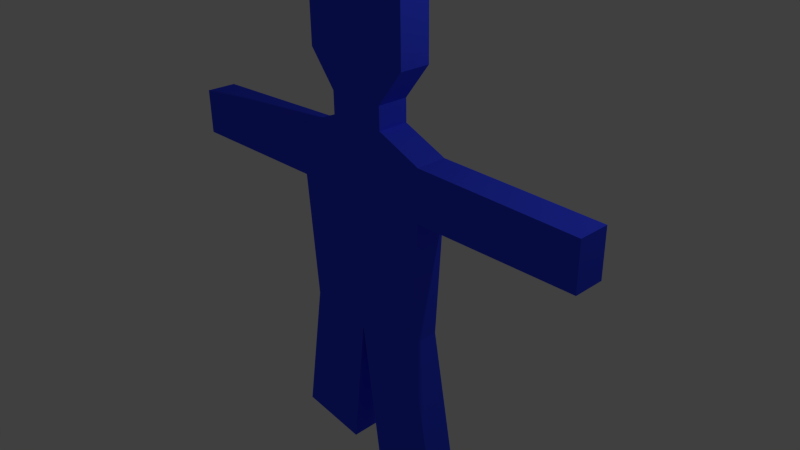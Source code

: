 # Source: blueGuy.blend  (saved by Blender 2.66.0; exported with 4.5.12 LTS)
import bpy
from mathutils import Matrix  # noqa: F401  (used for matrix-valued properties, if any)

bpy.ops.wm.read_factory_settings(use_empty=True)
scene = bpy.context.scene
scene.name = 'Scene'

# ---- collections
col_collection_1 = bpy.data.collections.new('Collection 1'); scene.collection.children.link(col_collection_1)

# ---- materials (node trees are filled in below, after node groups)
mat_material = bpy.data.materials.new('Material')
mat_material.alpha_threshold = 0.0
mat_material.use_transparent_shadow = False
mat_material.diffuse_color = (0.04176, 0.07244, 1.0, 1.0)
mat_material.roughness = 0.5
mat_material.specular_intensity = 1.0
mat_material.line_color = (0.0, 0.0, 0.0, 1.0)

# ---- material node trees

# ---- world
world_world = bpy.data.worlds.new('World'); scene.world = world_world
world_world.color = (0.05088, 0.05088, 0.05088)
world_world.use_sun_shadow = False
world_world.sun_shadow_jitter_overblur = 0.0
world_world.cycles.sampling_method = 'MANUAL'
world_world.cycles.sample_map_resolution = 256

# ---- cameras
cam_camera = bpy.data.cameras.new('Camera')
cam_camera.clip_end = 100.0
cam_camera.lens = 35.0
cam_camera.sensor_width = 32.0
cam_camera.sensor_height = 18.0
cam_camera.ortho_scale = 7.314
cam_camera.dof.focus_distance = 0.0
cam_camera.dof.aperture_fstop = 128.0

# ---- lights
light_lamp = bpy.data.lights.new('Lamp', 'POINT')
light_lamp.transmission_factor = 0.0
light_lamp.cutoff_distance = 30.0
light_lamp.energy = 100.0
light_lamp.shadow_buffer_clip_start = 1.001
light_lamp.shadow_soft_size = 0.1
light_lamp.shadow_maximum_resolution = 0.006
light_lamp.use_absolute_resolution = True
light_lamp.cycles.use_multiple_importance_sampling = False

# ---- meshes
me_cube = bpy.data.meshes.new('Cube')
me_cube.from_pydata([(1.0, 0.9065, -0.8723), (1.0, -0.9065, -0.8723), (-1.0, -0.9065, -0.8723), (-1.0, 0.9065, -0.8723), (1.0, 1.0, 1.579), (1.0, -1.0, 1.579), (-1.0, -1.0, 1.579), (-1.0, 1.0, 1.579), (1.0, -5.96e-08, -1.0), (-1.0, 3.268, 0.8646), (1.0, 3.268, 1.499), (-1.0, 2.98e-07, -1.0), (-1.0, 3.268, 1.499), (1.0, -1.256, -2.872), (-1.0, -1.256, -2.872), (1.0, -0.2555, -3.0), (-1.0, 1.04, 1.564), (-1.0, -0.2555, -3.0), (1.0, 1.04, 1.564), (1.0, 1.253, -2.85), (-1.0, 1.253, -2.85), (1.0, 0.2526, -2.977), (-1.0, 1.04, 0.8646), (-1.0, 0.2526, -2.977), (1.0, 1.04, 0.8646), (1.0, 0.406, 1.834), (1.0, -0.406, 1.834), (-1.0, -0.406, 1.834), (-1.0, 0.406, 1.834), (1.0, 0.406, 2.143), (1.0, -0.406, 2.143), (-1.0, -0.406, 2.143), (-1.0, 0.406, 2.143), (1.0, 0.7759, 2.609), (1.0, -0.7759, 2.609), (-1.0, -0.7759, 2.609), (-1.0, 0.7759, 2.609), (1.0, 0.7759, 3.473), (1.0, -0.7759, 3.473), (-1.0, -0.7759, 3.473), (-1.0, 0.7759, 3.473), (1.0, 0.4647, 3.83), (1.0, -0.4647, 3.83), (-1.0, -0.4647, 3.83), (-1.0, 0.4647, 3.83), (1.0, 3.268, 0.8646), (-1.0, -3.256, 0.8646), (1.0, -3.256, 1.499), (-1.0, -3.256, 1.499), (-1.0, -1.028, 1.564), (1.0, -1.028, 1.564), (-1.0, -1.028, 0.8646), (1.0, -1.028, 0.8646), (1.0, -3.256, 0.8646)], [], [(22, 16, 12, 9), (4, 7, 28, 25), (0, 4, 5, 1, 8), (45, 9, 12, 10), (2, 6, 7, 3, 11), (3, 7, 16, 22), (11, 3, 20, 23), (0, 8, 21, 19), (2, 11, 17, 14), (4, 0, 24, 18), (0, 3, 22, 24), (8, 1, 13, 15), (18, 24, 45, 10), (7, 4, 18, 16), (50, 5, 6, 49), (14, 13, 1, 2), (0, 19, 20, 3), (8, 11, 23, 21), (11, 8, 15, 17), (17, 15, 13, 14), (21, 23, 20, 19), (27, 26, 30, 31), (6, 5, 26, 27), (7, 6, 27, 28), (5, 4, 25, 26), (29, 32, 36, 33), (28, 27, 31, 32), (26, 25, 29, 30), (25, 28, 32, 29), (34, 33, 37, 38), (31, 30, 34, 35), (32, 31, 35, 36), (30, 29, 33, 34), (40, 39, 43, 44), (33, 36, 40, 37), (35, 34, 38, 39), (36, 35, 39, 40), (41, 44, 43, 42), (38, 37, 41, 42), (37, 40, 44, 41), (39, 38, 42, 43), (24, 22, 9, 45), (16, 18, 10, 12), (51, 49, 48, 46), (53, 46, 48, 47), (50, 52, 53, 47), (52, 51, 46, 53), (49, 50, 47, 48), (51, 2, 1, 52), (2, 51, 49, 6), (52, 1, 5, 50)])
me_cube.materials.append(mat_material)
me_cube.use_remesh_preserve_volume = False
me_cube.use_remesh_preserve_attributes = False
me_cube.use_mirror_vertex_groups = False
me_cube.update()
arm_armature = bpy.data.armatures.new('Armature')  # bones are not reproduced

# ---- objects
ob_armature = bpy.data.objects.new('Armature', arm_armature)
ob_cube = bpy.data.objects.new('Cube', me_cube)
ob_lamp = bpy.data.objects.new('Lamp', light_lamp)
ob_camera = bpy.data.objects.new('Camera', cam_camera)

# ---- transforms, parenting, visibility, modifiers, constraints
ob_armature.location = (0.0, 0.0, -0.7365)
ob_armature.show_in_front = True
ob_armature.lineart.crease_threshold = 0.0
ob_cube.parent = ob_armature
ob_cube.matrix_parent_inverse = Matrix(((1.0, 0.0, 0.0, 0.0), (0.0, 1.0, 0.0, 0.0), (0.0, 0.0, 1.0, 0.7365), (0.0, 0.0, 0.0, 1.0)))
ob_cube.location = (0.0, 0.0, 0.0)
ob_cube.rotation_euler = (0.0, 0.0, 1.571)
ob_cube.scale = (0.2134, 1.0, 1.0)
ob_cube.lock_rotations_4d = False
ob_cube.empty_display_type = 'ARROWS'
ob_cube.lineart.crease_threshold = 0.0
_vg = ob_cube.vertex_groups.new(name='Bone')
for _i, _w in zip([5, 52], [0.003104, 0.0825]): _vg.add([_i], _w, 'REPLACE')
_vg = ob_cube.vertex_groups.new(name='Bone.001')
for _i, _w in zip([6, 49, 51], [0.003211, 0.04401, 0.08411]): _vg.add([_i], _w, 'REPLACE')
_vg = ob_cube.vertex_groups.new(name='Bone.002')
for _i, _w in zip([4, 5, 6, 7, 25, 26, 27, 28, 29, 30, 31, 32, 33, 34, 35, 36, 49, 50], [0.02157, 0.02122, 0.02499, 0.008975, 0.5321, 0.4493, 0.5215, 0.4544, 0.1285, 0.1007, 0.134, 0.09457, 0.01707, 0.01547, 0.02432, 0.008251, 0.01754, 0.005432]): _vg.add([_i], _w, 'REPLACE')
_vg = ob_cube.vertex_groups.new(name='Bone.003')
for _i, _w in zip([25, 26, 27, 28, 29, 30, 31, 32, 33, 34, 35, 36, 37, 38, 39, 40, 41, 42, 43, 44], [0.1623, 0.1944, 0.1649, 0.1928, 0.794, 0.8239, 0.7821, 0.8357, 0.9455, 0.9438, 0.9388, 0.9504, 0.9886, 0.9872, 0.9861, 0.9897, 0.9954, 0.9941, 0.9941, 0.9954]): _vg.add([_i], _w, 'REPLACE')
_vg = ob_cube.vertex_groups.new(name='Bone.004')
for _i, _w in zip([5, 6, 25, 26, 27, 28, 30, 31, 46, 47, 48, 49, 50, 51, 52, 53], [0.907, 0.9085, 0.05462, 0.2842, 0.2444, 0.05674, 0.05567, 0.06061, 0.3385, 0.3562, 0.3432, 0.8852, 0.8993, 0.6026, 0.6058, 0.3168]): _vg.add([_i], _w, 'REPLACE')
_vg = ob_cube.vertex_groups.new(name='Bone.005')
for _i, _w in zip([46, 47, 48, 53], [0.5396, 0.5371, 0.5527, 0.5691]): _vg.add([_i], _w, 'REPLACE')
_vg = ob_cube.vertex_groups.new(name='Bone.006')
for _i, _w in zip([3, 4, 7, 16, 18, 22, 24, 25, 26, 27, 28, 29, 32], [0.02198, 0.9572, 0.7667, 0.6059, 0.9357, 0.6167, 0.8046, 0.2447, 0.05724, 0.04667, 0.2399, 0.05602, 0.03876]): _vg.add([_i], _w, 'REPLACE')
_vg = ob_cube.vertex_groups.new(name='Bone.007')
for _i, _w in zip([7, 9, 10, 12, 16, 18, 22, 24, 28, 45], [0.2056, 0.9901, 0.9827, 0.9849, 0.4029, 0.04836, 0.1975, 0.02644, 0.05837, 0.9867]): _vg.add([_i], _w, 'REPLACE')
_vg = ob_cube.vertex_groups.new(name='Bone.008')
for _i, _w in zip([0, 1, 3, 8, 11, 21, 22, 24], [0.514, 0.07184, 0.4641, 0.8079, 0.1064, 0.01717, 0.08249, 0.07248]): _vg.add([_i], _w, 'REPLACE')
_vg = ob_cube.vertex_groups.new(name='Bone.009')
for _i, _w in zip([0, 3, 8, 11, 19, 20, 21, 22, 23, 24], [0.4678, 0.4618, 0.04029, 0.04503, 0.9811, 0.9818, 0.9522, 0.08148, 0.9595, 0.06673]): _vg.add([_i], _w, 'REPLACE')
_vg = ob_cube.vertex_groups.new(name='Bone.010')
for _i, _w in zip([1, 2, 3, 8, 11, 13, 17, 23, 46, 47, 48, 51, 52, 53], [0.8638, 0.5451, 0.05476, 0.1308, 0.7998, 0.01028, 0.01358, 0.001185, 0.04755, 0.03176, 0.02872, 0.1534, 0.2075, 0.04445]): _vg.add([_i], _w, 'REPLACE')
_vg = ob_cube.vertex_groups.new(name='Bone.011')
for _i, _w in zip([1, 2, 11, 13, 14, 15, 17, 51, 52], [0.05373, 0.4413, 0.03599, 0.9657, 0.9781, 0.9609, 0.9551, 0.1015, 0.009622]): _vg.add([_i], _w, 'REPLACE')
_m = ob_cube.modifiers.new('Armature', 'ARMATURE')
_m.object = ob_armature
ob_lamp.location = (4.076, 1.005, 5.904)
ob_lamp.rotation_euler = (0.6503, 0.05522, 1.866)
ob_lamp.lock_rotations_4d = False
ob_lamp.empty_display_type = 'ARROWS'
ob_lamp.color = (0.0, 0.0, 0.0, 0.0)
ob_lamp.lineart.crease_threshold = 0.0
ob_camera.location = (7.481, -6.508, 5.344)
ob_camera.rotation_euler = (1.109, 0.01082, 0.8149)
ob_camera.lock_rotations_4d = False
ob_camera.empty_display_type = 'ARROWS'
ob_camera.color = (0.0, 0.0, 0.0, 0.0)
ob_camera.display_type = 'WIRE'
ob_camera.lineart.crease_threshold = 0.0

# ---- collection membership
col_collection_1.objects.link(ob_armature)
col_collection_1.objects.link(ob_cube)
col_collection_1.objects.link(ob_lamp)
col_collection_1.objects.link(ob_camera)

# ---- scene / render settings (as saved in the file)
scene.camera = ob_camera
scene.frame_start = 1; scene.frame_end = 40; scene.frame_set(34)
scene.render.engine = 'BLENDER_EEVEE_NEXT'
scene.render.image_settings.color_mode = 'RGB'
scene.render.image_settings.compression = 90
scene.render.resolution_percentage = 50
scene.render.dither_intensity = 0.0
scene.render.bake_margin = 2
scene.cycles.use_denoising = False
scene.cycles.samples = 10
scene.cycles.sampling_pattern = 'TABULATED_SOBOL'
scene.cycles.light_sampling_threshold = 0.0
scene.cycles.use_adaptive_sampling = False
scene.cycles.use_light_tree = False
scene.cycles.blur_glossy = 0.0
scene.cycles.volume_bounces = 1
scene.cycles.pixel_filter_type = 'GAUSSIAN'
scene.cycles.sample_clamp_indirect = 0.0
scene.view_settings.view_transform = 'Standard'
bpy.context.view_layer.update()
